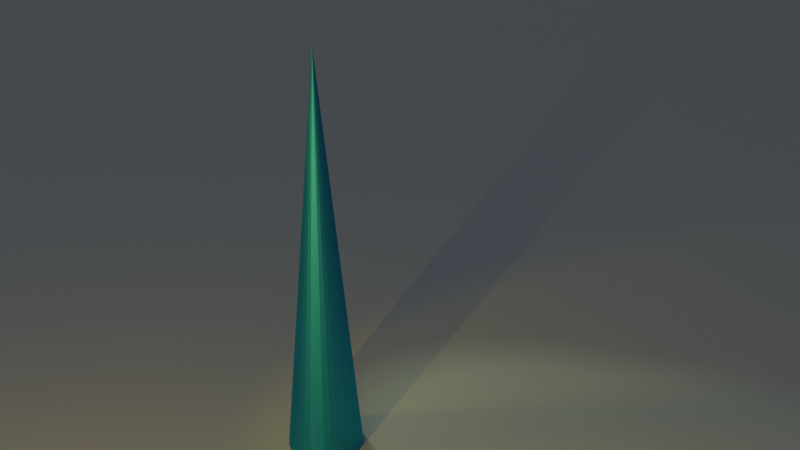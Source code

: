 # Source: fluffy_clouds_2.blend  (saved by Blender 2.90.8; exported with 4.5.12 LTS)
import bpy
from mathutils import Matrix  # noqa: F401  (used for matrix-valued properties, if any)

bpy.ops.wm.read_factory_settings(use_empty=True)
scene = bpy.context.scene
scene.name = 'Scene'

# ---- collections
col_collection = bpy.data.collections.new('Collection'); scene.collection.children.link(col_collection)
col_clouds = bpy.data.collections.new('clouds'); scene.collection.children.link(col_clouds)
col_clouds_001 = bpy.data.collections.new('clouds.001'); scene.collection.children.link(col_clouds_001)

# ---- images (referenced by path relative to the original .blend; pixels are not part of the script)
import os
ASSET_DIR = os.environ.get("B2B_ASSET_DIR", "")  # directory of the original .blend (textures are referenced by path, not embedded)
HERE = os.path.dirname(os.path.abspath(__file__))  # packed textures are extracted next to this script under _unpacked/

def load_image(name, relpath, width, height, colorspace="sRGB"):
    """Load a texture the original file referenced (path relative to the .blend, or extracted next to this script)."""
    p = next((c for c in (os.path.join(HERE, relpath), os.path.join(ASSET_DIR, relpath)) if relpath and os.path.exists(c)), "")
    if p:
        img = bpy.data.images.load(p, check_existing=True)
        img.name = name
    else:  # same state as the original file: an image datablock whose file is absent (Cycles renders it pink)
        img = bpy.data.images.new(name, width, height)
        img.source = "FILE"
        img.filepath = "//" + (relpath or name)
    img.colorspace_settings.name = colorspace
    return img
img_stadium_freebie_1_hdr = load_image('stadium_freebie_1.hdr', 'stadium_freebie_1.hdr', 1024, 1024, 'Linear Rec.709')

# ---- materials (node trees are filled in below, after node groups)
mat_material_003 = bpy.data.materials.new('Material.003')
mat_material = bpy.data.materials.new('Material')
mat_material_001 = bpy.data.materials.new('Material.001')
mat_material_001.displacement_method = 'DISPLACEMENT'

# ---- material node trees
mat_material_003.use_nodes = True; mat_material_003.node_tree.nodes.clear()
_N = mat_material_003.node_tree.nodes; _L = mat_material_003.node_tree.links
n0 = _N.new('ShaderNodeBsdfPrincipled'); n0.name = 'Principled BSDF'; n0.location = (10, 300)
n0.distribution = 'GGX'
n0.subsurface_method = 'BURLEY'
n0.inputs[0].default_value = (0.4595, 0.5926, 0.5757, 1.0)
n0.inputs[3].default_value = 1.45
n0.inputs[27].default_value = (0.0, 0.0, 0.0, 1.0)
n0.inputs[28].default_value = 1.0
n1 = _N.new('ShaderNodeOutputMaterial'); n1.name = 'Material Output'; n1.location = (300, 300)
_L.new(n0.outputs[0], n1.inputs[0])
n1.is_active_output = True
mat_material.use_nodes = True; mat_material.node_tree.nodes.clear()
_N = mat_material.node_tree.nodes; _L = mat_material.node_tree.links
n0 = _N.new('ShaderNodeOutputMaterial'); n0.name = 'Material Output'; n0.location = (300, 300)
n1 = _N.new('ShaderNodeBsdfAnisotropic'); n1.name = 'Glossy BSDF'; n1.location = (10, 300)
n1.distribution = 'GGX'
n1.inputs[0].default_value = (0.03985, 0.5118, 0.8, 1.0)
_L.new(n1.outputs[0], n0.inputs[0])
n0.is_active_output = True
mat_material_001.use_nodes = True; mat_material_001.node_tree.nodes.clear()
_N = mat_material_001.node_tree.nodes; _L = mat_material_001.node_tree.links
n0 = _N.new('ShaderNodeTexNoise'); n0.name = 'Musgrave Texture'; n0.location = (-780, 580)
n0.width = 150
n0.normalize = False
n0.inputs[2].default_value = -1.4
n0.inputs[3].default_value = 2.1
n0.inputs[4].default_value = 0.01247
n0.inputs[5].default_value = 3.5
n1 = _N.new('ShaderNodeMath'); n1.name = 'Math.002'; n1.location = (-580, 580)
n1.operation = 'MULTIPLY'
n1.use_clamp = True
n1.inputs[2].default_value = 0.0
n2 = _N.new('ShaderNodeMath'); n2.name = 'Math.003'; n2.location = (-400, 580)
n2.operation = 'MULTIPLY'
n2.use_clamp = True
n2.inputs[1].default_value = 6.8
n2.inputs[2].default_value = 0.0
n3 = _N.new('ShaderNodeTexNoise'); n3.name = 'Noise Texture'; n3.location = (-780, 260)
n4 = _N.new('ShaderNodeMapRange'); n4.name = 'Map Range.001'; n4.location = (-580, 260)
n5 = _N.new('ShaderNodeInvert'); n5.name = 'Invert'; n5.location = (-580, -60)
n5.inputs[0].default_value = 0.6417
n6 = _N.new('ShaderNodeMath'); n6.name = 'Math'; n6.location = (-400, -60)
n6.operation = 'MULTIPLY'
n6.use_clamp = True
n6.inputs[1].default_value = 0.7
n6.inputs[2].default_value = 0.0
n7 = _N.new('ShaderNodeMapRange'); n7.name = 'Map Range'; n7.location = (-220, -60)
n8 = _N.new('ShaderNodeMath'); n8.name = 'Math.001'; n8.location = (-20, 320)
n8.use_clamp = True
n8.inputs[2].default_value = 0.0
n9 = _N.new('ShaderNodeGamma'); n9.name = 'Gamma'; n9.location = (180, 580)
n10 = _N.new('ShaderNodeDisplacement'); n10.name = 'Displacement'; n10.location = (280, 40)
n10.inputs[2].default_value = 1.0
n11 = _N.new('ShaderNodeMath'); n11.name = 'Math.004'; n11.location = (380, 580)
n11.operation = 'MULTIPLY'
n11.use_clamp = True
n11.inputs[1].default_value = 6.1
n11.inputs[2].default_value = 0.0
n12 = _N.new('ShaderNodeVolumePrincipled'); n12.name = 'Principled Volume'; n12.location = (606, 422)
n12.inputs[0].default_value = (0.8803, 0.8862, 0.9037, 1.0)
n13 = _N.new('ShaderNodeTexVoronoi'); n13.name = 'Voronoi Texture'; n13.location = (-780, -60)
n13.inputs[2].default_value = 7.7
n14 = _N.new('ShaderNodeOutputMaterial'); n14.name = 'Material Output'; n14.location = (1256, 581)
n15 = _N.new('ShaderNodeMixShader'); n15.name = 'Mix Shader'; n15.location = (1043, 579)
n15.inputs[0].default_value = 0.7083
n16 = _N.new('ShaderNodeBsdfPrincipled'); n16.name = 'Principled BSDF'; n16.location = (615, -53)
n16.distribution = 'GGX'
n16.subsurface_method = 'BURLEY'
n16.inputs[2].default_value = 0.5864
n16.inputs[3].default_value = 1.45
n16.inputs[13].default_value = 0.3955
n16.inputs[27].default_value = (0.0, 0.0, 0.0, 1.0)
n16.inputs[28].default_value = 1.0
n17 = _N.new('ShaderNodeBsdfTransparent'); n17.name = 'Transparent BSDF'; n17.location = (705, 585)
_L.new(n5.outputs[0], n6.inputs[0])
_L.new(n6.outputs[0], n7.inputs[0])
_L.new(n7.outputs[0], n8.inputs[1])
_L.new(n0.outputs[0], n1.inputs[0])
_L.new(n8.outputs[0], n10.inputs[0])
_L.new(n1.outputs[0], n2.inputs[0])
_L.new(n3.outputs[0], n4.inputs[0])
_L.new(n4.outputs[0], n1.inputs[1])
_L.new(n2.outputs[0], n8.inputs[0])
_L.new(n8.outputs[0], n9.inputs[0])
_L.new(n9.outputs[0], n11.inputs[0])
_L.new(n11.outputs[0], n12.inputs[2])
_L.new(n13.outputs[0], n5.inputs[1])
_L.new(n16.outputs[0], n15.inputs[2])
_L.new(n15.outputs[0], n14.inputs[0])
_L.new(n17.outputs[0], n15.inputs[1])
n14.is_active_output = True

# ---- world
world_world = bpy.data.worlds.new('World'); scene.world = world_world
world_world.use_nodes = True; world_world.node_tree.nodes.clear()
_N = world_world.node_tree.nodes; _L = world_world.node_tree.links
n0 = _N.new('ShaderNodeMath'); n0.name = 'Math.001'; n0.location = (-460, 640)
n0.operation = 'MULTIPLY'
n0.inputs[2].default_value = 0.0
n1 = _N.new('ShaderNodeOutputWorld'); n1.name = 'World Output'; n1.location = (220, 640)
n2 = _N.new('ShaderNodeBackground'); n2.name = 'Background'; n2.location = (20, 640)
n3 = _N.new('ShaderNodeSeparateXYZ'); n3.name = 'Separate XYZ'; n3.location = (-860, 640)
n4 = _N.new('ShaderNodeTexCoord'); n4.name = 'Texture Coordinate'; n4.location = (-1060, 640)
n5 = _N.new('ShaderNodeMath'); n5.name = 'Math'; n5.location = (-660, 640)
n5.inputs[0].default_value = 0.3
n5.inputs[2].default_value = 0.0
n6 = _N.new('ShaderNodeTexEnvironment'); n6.name = 'Environment Texture'; n6.location = (-276, 373)
n6.image = img_stadium_freebie_1_hdr
n7 = _N.new('ShaderNodeValToRGB'); n7.name = 'ColorRamp'; n7.location = (-277, 637)
n7.color_ramp.interpolation = 'CARDINAL'
while len(n7.color_ramp.elements) > 1: n7.color_ramp.elements.remove(n7.color_ramp.elements[-1])
n7.color_ramp.elements[0].position = 0.0; n7.color_ramp.elements[0].color = (0.04699, 0.04347, 0.04501, 1.0)
_e = n7.color_ramp.elements.new(1.0); _e.color = (0.1665, 0.1506, 0.1832, 1.0)
_L.new(n2.outputs[0], n1.inputs[0])
_L.new(n0.outputs[0], n7.inputs[0])
_L.new(n5.outputs[0], n0.inputs[0])
_L.new(n3.outputs[2], n5.inputs[1])
_L.new(n4.outputs[3], n3.inputs[0])
_L.new(n7.outputs[0], n2.inputs[0])
n1.is_active_output = True
world_world.color = (0.05088, 0.05088, 0.05088)
world_world.use_sun_shadow = False
world_world.sun_shadow_jitter_overblur = 0.0

# ---- cameras
cam_camera = bpy.data.cameras.new('Camera')
cam_camera.clip_end = 100.0
cam_camera.ortho_scale = 7.314

# ---- lights
light_light = bpy.data.lights.new('Light', 'POINT')
light_light.color = (1.0, 0.5299, 0.09692)
light_light.transmission_factor = 0.0
light_light.energy = 2000.0
light_light.shadow_soft_size = 0.1
light_light.shadow_maximum_resolution = 0.006
light_light.use_absolute_resolution = True
light_spot = bpy.data.lights.new('Spot', 'SPOT')
light_spot.color = (0.9941, 1.0, 0.5307)
light_spot.transmission_factor = 0.0
light_spot.energy = 1000.0
light_spot.shadow_soft_size = 1.0
light_spot.shadow_maximum_resolution = 0.006
light_spot.use_absolute_resolution = True
light_spot_002 = bpy.data.lights.new('Spot.002', 'SPOT')
light_spot_002.color = (1.0, 0.5325, 0.02438)
light_spot_002.transmission_factor = 0.0
light_spot_002.energy = 1000.0
light_spot_002.shadow_soft_size = 1.0
light_spot_002.shadow_maximum_resolution = 0.006
light_spot_002.use_absolute_resolution = True

# ---- meshes
me_cube = bpy.data.meshes.new('Cube')
me_cube.from_pydata([(-1.0, -1.0, -1.0), (-1.0, -1.0, 1.0), (-1.0, 1.0, -1.0), (1.0, -1.0, -1.0), (1.0, -1.0, 1.0), (1.0, 1.0, -1.0)], [], [(3, 4, 1, 0), (2, 5, 3, 0)])
_uv = me_cube.uv_layers.new(name='UVMap')
_uv.uv.foreach_set('vector', [0.375, 0.75, 0.625, 0.75, 0.625, 1.0, 0.375, 1.0, 0.125, 0.5, 0.375, 0.5, 0.375, 0.75, 0.125, 0.75])
me_cube.materials.append(mat_material_003)
me_cube.use_remesh_fix_poles = True
me_cube.use_remesh_preserve_attributes = False
me_cube.use_mirror_vertex_groups = False
me_cube.update()
me_cone = bpy.data.meshes.new('Cone')
me_cone.from_pydata([(0.0, 1.0, -1.0), (0.1951, 0.9808, -1.0), (0.3827, 0.9239, -1.0), (0.5556, 0.8315, -1.0), (0.7071, 0.7071, -1.0), (0.8315, 0.5556, -1.0), (0.9239, 0.3827, -1.0), (0.9808, 0.1951, -1.0), (1.0, 7.55e-08, -1.0), (0.9808, -0.1951, -1.0), (0.9239, -0.3827, -1.0), (0.8315, -0.5556, -1.0), (0.7071, -0.7071, -1.0), (0.5556, -0.8315, -1.0), (0.3827, -0.9239, -1.0), (0.1951, -0.9808, -1.0), (-3.258e-07, -1.0, -1.0), (-0.1951, -0.9808, -1.0), (-0.3827, -0.9239, -1.0), (-0.5556, -0.8315, -1.0), (-0.7071, -0.7071, -1.0), (-0.8315, -0.5556, -1.0), (-0.9239, -0.3827, -1.0), (-0.9808, -0.1951, -1.0), (-1.0, 9.656e-07, -1.0), (-0.9808, 0.1951, -1.0), (-0.9239, 0.3827, -1.0), (-0.8315, 0.5556, -1.0), (-0.7071, 0.7071, -1.0), (-0.5556, 0.8315, -1.0), (-0.3827, 0.9239, -1.0), (-0.1951, 0.9808, -1.0), (0.0, 0.0, 1.0)], [], [(0, 32, 1), (1, 32, 2), (2, 32, 3), (3, 32, 4), (4, 32, 5), (5, 32, 6), (6, 32, 7), (7, 32, 8), (8, 32, 9), (9, 32, 10), (10, 32, 11), (11, 32, 12), (12, 32, 13), (13, 32, 14), (14, 32, 15), (15, 32, 16), (16, 32, 17), (17, 32, 18), (18, 32, 19), (19, 32, 20), (20, 32, 21), (21, 32, 22), (22, 32, 23), (23, 32, 24), (24, 32, 25), (25, 32, 26), (26, 32, 27), (27, 32, 28), (28, 32, 29), (29, 32, 30), (0, 1, 2, 3, 4, 5, 6, 7, 8, 9, 10, 11, 12, 13, 14, 15, 16, 17, 18, 19, 20, 21, 22, 23, 24, 25, 26, 27, 28, 29, 30, 31), (30, 32, 31), (31, 32, 0)])
_uv = me_cone.uv_layers.new(name='UVMap')
_uv.uv.foreach_set('vector', [0.25, 0.49, 0.25, 0.25, 0.2968, 0.4854, 0.2968, 0.4854, 0.25, 0.25, 0.3418, 0.4717, 0.3418, 0.4717, 0.25, 0.25, 0.3833, 0.4496, 0.3833, 0.4496, 0.25, 0.25, 0.4197, 0.4197, 0.4197, 0.4197, 0.25, 0.25, 0.4496, 0.3833, 0.4496, 0.3833, 0.25, 0.25, 0.4717, 0.3418, 0.4717, 0.3418, 0.25, 0.25, 0.4854, 0.2968, 0.4854, 0.2968, 0.25, 0.25, 0.49, 0.25, 0.49, 0.25, 0.25, 0.25, 0.4854, 0.2032, 0.4854, 0.2032, 0.25, 0.25, 0.4717, 0.1582, 0.4717, 0.1582, 0.25, 0.25, 0.4496, 0.1167, 0.4496, 0.1167, 0.25, 0.25, 0.4197, 0.08029, 0.4197, 0.08029, 0.25, 0.25, 0.3833, 0.05045, 0.3833, 0.05045, 0.25, 0.25, 0.3418, 0.02827, 0.3418, 0.02827, 0.25, 0.25, 0.2968, 0.01461, 0.2968, 0.01461, 0.25, 0.25, 0.25, 0.01, 0.25, 0.01, 0.25, 0.25, 0.2032, 0.01461, 0.2032, 0.01461, 0.25, 0.25, 0.1582, 0.02827, 0.1582, 0.02827, 0.25, 0.25, 0.1167, 0.05045, 0.1167, 0.05045, 0.25, 0.25, 0.08029, 0.08029, 0.08029, 0.08029, 0.25, 0.25, 0.05045, 0.1167, 0.05045, 0.1167, 0.25, 0.25, 0.02827, 0.1582, 0.02827, 0.1582, 0.25, 0.25, 0.01461, 0.2032, 0.01461, 0.2032, 0.25, 0.25, 0.01, 0.25, 0.01, 0.25, 0.25, 0.25, 0.01461, 0.2968, 0.01461, 0.2968, 0.25, 0.25, 0.02827, 0.3418, 0.02827, 0.3418, 0.25, 0.25, 0.05045, 0.3833, 0.05045, 0.3833, 0.25, 0.25, 0.08029, 0.4197, 0.08029, 0.4197, 0.25, 0.25, 0.1167, 0.4496, 0.1167, 0.4496, 0.25, 0.25, 0.1582, 0.4717, 0.75, 0.49, 0.7968, 0.4854, 0.8418, 0.4717, 0.8833, 0.4496, 0.9197, 0.4197, 0.9496, 0.3833, 0.9717, 0.3418, 0.9854, 0.2968, 0.99, 0.25, 0.9854, 0.2032, 0.9717, 0.1582, 0.9496, 0.1167, 0.9197, 0.08029, 0.8833, 0.05045, 0.8418, 0.02827, 0.7968, 0.01461, 0.75, 0.01, 0.7032, 0.01461, 0.6582, 0.02827, 0.6167, 0.05045, 0.5803, 0.08029, 0.5504, 0.1167, 0.5283, 0.1582, 0.5146, 0.2032, 0.51, 0.25, 0.5146, 0.2968, 0.5283, 0.3418, 0.5504, 0.3833, 0.5803, 0.4197, 0.6167, 0.4496, 0.6582, 0.4717, 0.7032, 0.4854, 0.1582, 0.4717, 0.25, 0.25, 0.2032, 0.4854, 0.2032, 0.4854, 0.25, 0.25, 0.25, 0.49])
me_cone.materials.append(mat_material)
me_cone.use_remesh_fix_poles = True
me_cone.use_remesh_preserve_attributes = False
me_cone.use_mirror_vertex_groups = False
me_cone.update()

# ---- objects
ob_cube = bpy.data.objects.new('Cube', me_cube)
ob_light = bpy.data.objects.new('Light', light_light)
ob_camera = bpy.data.objects.new('Camera', cam_camera)
ob_cone = bpy.data.objects.new('Cone', me_cone)
ob_spot = bpy.data.objects.new('Spot', light_spot)
ob_spot_001 = bpy.data.objects.new('Spot.001', light_spot_002)
ob_mball = bpy.data.objects.new('Mball', None)
ob_mball_001 = bpy.data.objects.new('Mball.001', None)
ob_mball_002 = bpy.data.objects.new('Mball.002', None)
ob_mball_003 = bpy.data.objects.new('Mball.003', None)
ob_mball_004 = bpy.data.objects.new('Mball.004', None)
ob_mball_005 = bpy.data.objects.new('Mball.005', None)
ob_mball_006 = bpy.data.objects.new('Mball.006', None)
ob_mball_007 = bpy.data.objects.new('Mball.007', None)
ob_mball_008 = bpy.data.objects.new('Mball.008', None)
ob_mball_009 = bpy.data.objects.new('Mball.009', None)
ob_mball_010 = bpy.data.objects.new('Mball.010', None)
ob_mball_011 = bpy.data.objects.new('Mball.011', None)
ob_mball_012 = bpy.data.objects.new('Mball.012', None)
ob_mball_013 = bpy.data.objects.new('Mball.013', None)
ob_mball_014 = bpy.data.objects.new('Mball.014', None)
ob_mball_015 = bpy.data.objects.new('Mball.015', None)
ob_mball_016 = bpy.data.objects.new('Mball.016', None)
ob_mball_017 = bpy.data.objects.new('Mball.017', None)
ob_mball_018 = bpy.data.objects.new('Mball.018', None)
ob_mball_019 = bpy.data.objects.new('Mball.019', None)
ob_mball_020 = bpy.data.objects.new('Mball.020', None)
ob_mball_021 = bpy.data.objects.new('Mball.021', None)
ob_mball_022 = bpy.data.objects.new('Mball.022', None)
ob_mball_023 = bpy.data.objects.new('Mball.023', None)
ob_mball_024 = bpy.data.objects.new('Mball.024', None)
ob_mball_025 = bpy.data.objects.new('Mball.025', None)
ob_mball_026 = bpy.data.objects.new('Mball.026', None)
ob_mball_027 = bpy.data.objects.new('Mball.027', None)
ob_mball_028 = bpy.data.objects.new('Mball.028', None)
ob_mball_029 = bpy.data.objects.new('Mball.029', None)
ob_mball_030 = bpy.data.objects.new('Mball.030', None)
ob_mball_031 = bpy.data.objects.new('Mball.031', None)
ob_mball_032 = bpy.data.objects.new('Mball.032', None)
ob_mball_033 = bpy.data.objects.new('Mball.033', None)
ob_mball_034 = bpy.data.objects.new('Mball.034', None)
ob_mball_035 = bpy.data.objects.new('Mball.035', None)
ob_mball_036 = bpy.data.objects.new('Mball.036', None)
ob_mball_037 = bpy.data.objects.new('Mball.037', None)
ob_mball_038 = bpy.data.objects.new('Mball.038', None)
ob_mball_039 = bpy.data.objects.new('Mball.039', None)
ob_mball_040 = bpy.data.objects.new('Mball.040', None)
ob_mball_041 = bpy.data.objects.new('Mball.041', None)
ob_mball_042 = bpy.data.objects.new('Mball.042', None)
ob_mball_043 = bpy.data.objects.new('Mball.043', None)

# ---- transforms, parenting, visibility, modifiers, constraints
ob_cube.location = (24.55, -6.619, 100.2)
ob_cube.rotation_euler = (0.0, -0.0, 1.571)
ob_cube.scale = (250.0, 100.0, 100.0)
ob_cube.lineart.crease_threshold = 0.0
_m = ob_cube.modifiers.new('Bevel', 'BEVEL')
_m.width = 0.3
_m.width_pct = 0.3
_m.segments = 24
_m.limit_method = 'NONE'
ob_light.location = (-0.508, -13.08, 6.51)
ob_light.rotation_euler = (0.6503, 0.05522, 1.866)
ob_light.lock_rotations_4d = False
ob_light.empty_display_type = 'ARROWS'
ob_light.color = (0.0, 0.0, 0.0, 0.0)
ob_light.lineart.crease_threshold = 0.0
ob_camera.location = (10.62, -21.34, 18.36)
ob_camera.rotation_euler = (1.109, -0.0, 0.38)
ob_camera.lock_rotations_4d = False
ob_camera.empty_display_type = 'ARROWS'
ob_camera.color = (0.0, 0.0, 0.0, 0.0)
ob_camera.display_type = 'WIRE'
ob_camera.lineart.crease_threshold = 0.0
ob_cone.location = (0.0, 0.0, 5.487)
ob_cone.scale = (1.0, 1.0, 5.495)
ob_cone.lineart.crease_threshold = 0.0
ob_spot.location = (-6.867, 6.411, 10.08)
ob_spot.rotation_euler = (-0.1646, -1.047, -0.2289)
ob_spot.scale = (0.5861, 0.5861, 0.5861)
ob_spot.lineart.crease_threshold = 0.0
ob_spot_001.location = (-9.699, -5.305, 11.8)
ob_spot_001.rotation_euler = (-0.1646, -1.047, 0.6937)
ob_spot_001.scale = (0.5861, 0.5861, 0.5861)
ob_spot_001.lineart.crease_threshold = 0.0
ob_mball.location = (-1.481, 0.4188, 6.026)
ob_mball.empty_image_offset = (0.0, 0.0)
ob_mball.lineart.crease_threshold = 0.0
ob_mball_001.location = (-1.021, -1.062, 6.026)
ob_mball_001.scale = (0.775, 0.775, 0.775)
ob_mball_001.empty_image_offset = (0.0, 0.0)
ob_mball_001.lineart.crease_threshold = 0.0
ob_mball_002.location = (0.4346, -0.7417, 5.665)
ob_mball_002.scale = (0.6894, 0.6894, 0.6894)
ob_mball_002.empty_image_offset = (0.0, 0.0)
ob_mball_002.lineart.crease_threshold = 0.0
ob_mball_003.location = (-0.7671, -4.869, 6.026)
ob_mball_003.scale = (0.492, 0.492, 0.492)
ob_mball_003.empty_image_offset = (0.0, 0.0)
ob_mball_003.lineart.crease_threshold = 0.0
ob_mball_004.location = (-1.021, -2.896, 6.026)
ob_mball_004.scale = (0.6894, 0.6894, 0.6894)
ob_mball_004.empty_image_offset = (0.0, 0.0)
ob_mball_004.lineart.crease_threshold = 0.0
ob_mball_005.location = (0.1748, -2.377, 5.634)
ob_mball_005.scale = (0.6012, 0.6012, 0.6012)
ob_mball_005.empty_image_offset = (0.0, 0.0)
ob_mball_005.lineart.crease_threshold = 0.0
ob_mball_006.location = (-0.3162, -4.027, 6.931)
ob_mball_006.scale = (0.3733, 0.3733, 0.3733)
ob_mball_006.empty_image_offset = (0.0, 0.0)
ob_mball_006.lineart.crease_threshold = 0.0
ob_mball_007.location = (-0.2876, 0.6651, 4.963)
ob_mball_007.scale = (0.4481, 0.4481, 0.4481)
ob_mball_007.empty_image_offset = (0.0, 0.0)
ob_mball_007.lineart.crease_threshold = 0.0
ob_mball_008.location = (-0.2876, -1.11, 4.963)
ob_mball_008.scale = (0.5891, 0.5891, 0.5891)
ob_mball_008.empty_image_offset = (0.0, 0.0)
ob_mball_008.lineart.crease_threshold = 0.0
ob_mball_009.location = (0.9224, 0.2026, 4.963)
ob_mball_009.scale = (0.5752, 0.5752, 0.5752)
ob_mball_009.empty_image_offset = (0.0, 0.0)
ob_mball_009.lineart.crease_threshold = 0.0
ob_mball_010.location = (0.9224, 1.457, 5.775)
ob_mball_010.scale = (0.8256, 0.8256, 0.8256)
ob_mball_010.empty_image_offset = (0.0, 0.0)
ob_mball_010.lineart.crease_threshold = 0.0
ob_mball_011.location = (-0.7643, 1.457, 5.388)
ob_mball_011.scale = (0.9562, 0.9562, 0.9562)
ob_mball_011.empty_image_offset = (0.0, 0.0)
ob_mball_011.lineart.crease_threshold = 0.0
ob_mball_012.location = (-0.7643, 3.129, 5.464)
ob_mball_012.scale = (0.7182, 0.7182, 0.7182)
ob_mball_012.empty_image_offset = (0.0, 0.0)
ob_mball_012.lineart.crease_threshold = 0.0
ob_mball_013.location = (0.1159, 2.671, 6.839)
ob_mball_013.scale = (0.5932, 0.5932, 0.5932)
ob_mball_013.empty_image_offset = (0.0, 0.0)
ob_mball_013.lineart.crease_threshold = 0.0
ob_mball_014.location = (0.9224, 4.362, 5.775)
ob_mball_014.scale = (0.8256, 0.8256, 0.8256)
ob_mball_014.empty_image_offset = (0.0, 0.0)
ob_mball_014.lineart.crease_threshold = 0.0
ob_mball_015.location = (0.9224, 5.911, 5.775)
ob_mball_015.scale = (0.5551, 0.5551, 0.5551)
ob_mball_015.empty_image_offset = (0.0, 0.0)
ob_mball_015.lineart.crease_threshold = 0.0
ob_mball_016.location = (-0.296, 7.423, 5.775)
ob_mball_016.scale = (0.4413, 0.4413, 0.4413)
ob_mball_016.empty_image_offset = (0.0, 0.0)
ob_mball_016.lineart.crease_threshold = 0.0
ob_mball_017.location = (-0.296, 5.264, 5.978)
ob_mball_017.scale = (0.4413, 0.4413, 0.4413)
ob_mball_017.empty_image_offset = (0.0, 0.0)
ob_mball_017.lineart.crease_threshold = 0.0
ob_mball_018.location = (0.4668, 5.264, 6.672)
ob_mball_018.scale = (0.4413, 0.4413, 0.4413)
ob_mball_018.empty_image_offset = (0.0, 0.0)
ob_mball_018.lineart.crease_threshold = 0.0
ob_mball_019.location = (-0.6143, -5.339, 5.937)
ob_mball_019.scale = (0.278, 0.278, 0.278)
ob_mball_019.empty_image_offset = (0.0, 0.0)
ob_mball_019.lineart.crease_threshold = 0.0
ob_mball_020.location = (-0.3162, -2.563, 6.931)
ob_mball_020.scale = (0.2489, 0.2489, 0.2489)
ob_mball_020.empty_image_offset = (0.0, 0.0)
ob_mball_020.lineart.crease_threshold = 0.0
ob_mball_021.location = (-4.483, 1.457, 5.775)
ob_mball_021.scale = (0.8256, 0.8256, 0.8256)
ob_mball_021.empty_image_offset = (0.0, 0.0)
ob_mball_021.lineart.crease_threshold = 0.0
ob_mball_022.location = (25.6, -0.1087, 11.7)
ob_mball_022.rotation_euler = (0.0, -0.0, 2.717)
ob_mball_022.scale = (3.283, 3.283, 3.283)
ob_mball_022.empty_image_offset = (0.0, 0.0)
ob_mball_022.lineart.crease_threshold = 0.0
ob_mball_023.location = (26.23, 4.945, 11.7)
ob_mball_023.rotation_euler = (0.0, -0.0, 2.717)
ob_mball_023.scale = (2.545, 2.545, 2.545)
ob_mball_023.empty_image_offset = (0.0, 0.0)
ob_mball_023.lineart.crease_threshold = 0.0
ob_mball_024.location = (21.44, 5.956, 10.52)
ob_mball_024.rotation_euler = (0.0, -0.0, 2.717)
ob_mball_024.scale = (2.264, 2.264, 2.264)
ob_mball_024.empty_image_offset = (0.0, 0.0)
ob_mball_024.lineart.crease_threshold = 0.0
ob_mball_025.location = (30.62, 16.68, 11.7)
ob_mball_025.rotation_euler = (0.0, -0.0, 2.717)
ob_mball_025.scale = (1.615, 1.615, 1.615)
ob_mball_025.empty_image_offset = (0.0, 0.0)
ob_mball_025.lineart.crease_threshold = 0.0
ob_mball_026.location = (28.71, 10.43, 11.7)
ob_mball_026.rotation_euler = (0.0, -0.0, 2.717)
ob_mball_026.scale = (2.264, 2.264, 2.264)
ob_mball_026.empty_image_offset = (0.0, 0.0)
ob_mball_026.lineart.crease_threshold = 0.0
ob_mball_027.location = (24.43, 10.5, 10.41)
ob_mball_027.rotation_euler = (0.0, -0.0, 2.717)
ob_mball_027.scale = (1.974, 1.974, 1.974)
ob_mball_027.empty_image_offset = (0.0, 0.0)
ob_mball_027.lineart.crease_threshold = 0.0
ob_mball_028.location = (28.13, 14.77, 14.68)
ob_mball_028.rotation_euler = (0.0, -0.0, 2.717)
ob_mball_028.scale = (1.226, 1.226, 1.226)
ob_mball_028.empty_image_offset = (0.0, 0.0)
ob_mball_028.lineart.crease_threshold = 0.0
ob_mball_029.location = (21.69, 0.7699, 8.211)
ob_mball_029.rotation_euler = (0.0, -0.0, 2.717)
ob_mball_029.scale = (1.471, 1.471, 1.471)
ob_mball_029.empty_image_offset = (0.0, 0.0)
ob_mball_029.lineart.crease_threshold = 0.0
ob_mball_030.location = (24.1, 6.081, 8.211)
ob_mball_030.rotation_euler = (0.0, -0.0, 2.717)
ob_mball_030.scale = (1.934, 1.934, 1.934)
ob_mball_030.empty_image_offset = (0.0, 0.0)
ob_mball_030.lineart.crease_threshold = 0.0
ob_mball_031.location = (18.7, 3.791, 8.211)
ob_mball_031.rotation_euler = (0.0, -0.0, 2.717)
ob_mball_031.scale = (1.889, 1.889, 1.889)
ob_mball_031.empty_image_offset = (0.0, 0.0)
ob_mball_031.lineart.crease_threshold = 0.0
ob_mball_032.location = (17.0, -6.489, 10.88)
ob_mball_032.rotation_euler = (0.0, -0.0, 2.717)
ob_mball_032.scale = (1.748, 1.748, 1.748)
ob_mball_032.empty_image_offset = (0.0, 0.0)
ob_mball_032.lineart.crease_threshold = 0.0
ob_mball_033.location = (22.05, -2.246, 9.607)
ob_mball_033.rotation_euler = (0.0, -0.0, 2.717)
ob_mball_033.scale = (3.139, 3.139, 3.139)
ob_mball_033.empty_image_offset = (0.0, 0.0)
ob_mball_033.lineart.crease_threshold = 0.0
ob_mball_034.location = (19.79, -7.245, 9.857)
ob_mball_034.rotation_euler = (0.0, -0.0, 2.717)
ob_mball_034.scale = (2.358, 2.358, 2.358)
ob_mball_034.empty_image_offset = (0.0, 0.0)
ob_mball_034.lineart.crease_threshold = 0.0
ob_mball_035.location = (17.77, -4.686, 14.37)
ob_mball_035.rotation_euler = (0.0, -0.0, 2.717)
ob_mball_035.scale = (1.948, 1.948, 1.948)
ob_mball_035.empty_image_offset = (0.0, 0.0)
ob_mball_035.lineart.crease_threshold = 0.0
ob_mball_036.location = (13.07, -8.652, 10.88)
ob_mball_036.rotation_euler = (0.0, -0.0, 2.717)
ob_mball_036.scale = (2.711, 2.711, 2.711)
ob_mball_036.empty_image_offset = (0.0, 0.0)
ob_mball_036.lineart.crease_threshold = 0.0
ob_mball_037.location = (10.98, -13.29, 10.88)
ob_mball_037.rotation_euler = (0.0, -0.0, 2.717)
ob_mball_037.scale = (1.823, 1.823, 1.823)
ob_mball_037.empty_image_offset = (0.0, 0.0)
ob_mball_037.lineart.crease_threshold = 0.0
ob_mball_038.location = (12.58, -19.46, 10.88)
ob_mball_038.rotation_euler = (0.0, -0.0, 2.717)
ob_mball_038.scale = (1.449, 1.449, 1.449)
ob_mball_038.empty_image_offset = (0.0, 0.0)
ob_mball_038.lineart.crease_threshold = 0.0
ob_mball_039.location = (15.5, -13.0, 11.54)
ob_mball_039.rotation_euler = (0.0, -0.0, 2.717)
ob_mball_039.scale = (1.449, 1.449, 1.449)
ob_mball_039.empty_image_offset = (0.0, 0.0)
ob_mball_039.lineart.crease_threshold = 0.0
ob_mball_040.location = (13.21, -11.97, 13.82)
ob_mball_040.rotation_euler = (0.0, -0.0, 2.717)
ob_mball_040.scale = (1.449, 1.449, 1.449)
ob_mball_040.empty_image_offset = (0.0, 0.0)
ob_mball_040.lineart.crease_threshold = 0.0
ob_mball_041.location = (30.8, 18.29, 11.41)
ob_mball_041.rotation_euler = (0.0, -0.0, 2.717)
ob_mball_041.scale = (0.9129, 0.9129, 0.9129)
ob_mball_041.empty_image_offset = (0.0, 0.0)
ob_mball_041.lineart.crease_threshold = 0.0
ob_mball_042.location = (26.15, 10.39, 14.68)
ob_mball_042.rotation_euler = (0.0, -0.0, 2.717)
ob_mball_042.scale = (0.8172, 0.8172, 0.8172)
ob_mball_042.empty_image_offset = (0.0, 0.0)
ob_mball_042.lineart.crease_threshold = 0.0
ob_mball_043.location = (33.17, -7.278, 10.88)
ob_mball_043.rotation_euler = (0.0, -0.0, 2.717)
ob_mball_043.scale = (2.711, 2.711, 2.711)
ob_mball_043.empty_image_offset = (0.0, 0.0)
ob_mball_043.lineart.crease_threshold = 0.0

# ---- collection membership
scene.collection.objects.link(ob_cube)
col_collection.objects.link(ob_light)
col_collection.objects.link(ob_camera)
col_collection.objects.link(ob_cone)
col_collection.objects.link(ob_spot)
col_collection.objects.link(ob_spot_001)
col_clouds.objects.link(ob_mball)
col_clouds.objects.link(ob_mball_001)
col_clouds.objects.link(ob_mball_002)
col_clouds.objects.link(ob_mball_003)
col_clouds.objects.link(ob_mball_004)
col_clouds.objects.link(ob_mball_005)
col_clouds.objects.link(ob_mball_006)
col_clouds.objects.link(ob_mball_007)
col_clouds.objects.link(ob_mball_008)
col_clouds.objects.link(ob_mball_009)
col_clouds.objects.link(ob_mball_010)
col_clouds.objects.link(ob_mball_011)
col_clouds.objects.link(ob_mball_012)
col_clouds.objects.link(ob_mball_013)
col_clouds.objects.link(ob_mball_014)
col_clouds.objects.link(ob_mball_015)
col_clouds.objects.link(ob_mball_016)
col_clouds.objects.link(ob_mball_017)
col_clouds.objects.link(ob_mball_018)
col_clouds.objects.link(ob_mball_019)
col_clouds.objects.link(ob_mball_020)
col_clouds.objects.link(ob_mball_021)
col_clouds_001.objects.link(ob_mball_022)
col_clouds_001.objects.link(ob_mball_023)
col_clouds_001.objects.link(ob_mball_024)
col_clouds_001.objects.link(ob_mball_025)
col_clouds_001.objects.link(ob_mball_026)
col_clouds_001.objects.link(ob_mball_027)
col_clouds_001.objects.link(ob_mball_028)
col_clouds_001.objects.link(ob_mball_029)
col_clouds_001.objects.link(ob_mball_030)
col_clouds_001.objects.link(ob_mball_031)
col_clouds_001.objects.link(ob_mball_032)
col_clouds_001.objects.link(ob_mball_033)
col_clouds_001.objects.link(ob_mball_034)
col_clouds_001.objects.link(ob_mball_035)
col_clouds_001.objects.link(ob_mball_036)
col_clouds_001.objects.link(ob_mball_037)
col_clouds_001.objects.link(ob_mball_038)
col_clouds_001.objects.link(ob_mball_039)
col_clouds_001.objects.link(ob_mball_040)
col_clouds_001.objects.link(ob_mball_041)
col_clouds_001.objects.link(ob_mball_042)
col_clouds_001.objects.link(ob_mball_043)

# ---- scene / render settings (as saved in the file)
scene.camera = ob_camera
scene.frame_start = 1; scene.frame_end = 250; scene.frame_set(1)
scene.render.engine = 'CYCLES'
scene.cycles.use_denoising = False
scene.cycles.samples = 128
scene.cycles.sampling_pattern = 'TABULATED_SOBOL'
scene.cycles.use_adaptive_sampling = False
scene.cycles.use_light_tree = False
scene.view_settings.view_transform = 'Filmic'
bpy.context.view_layer.update()
